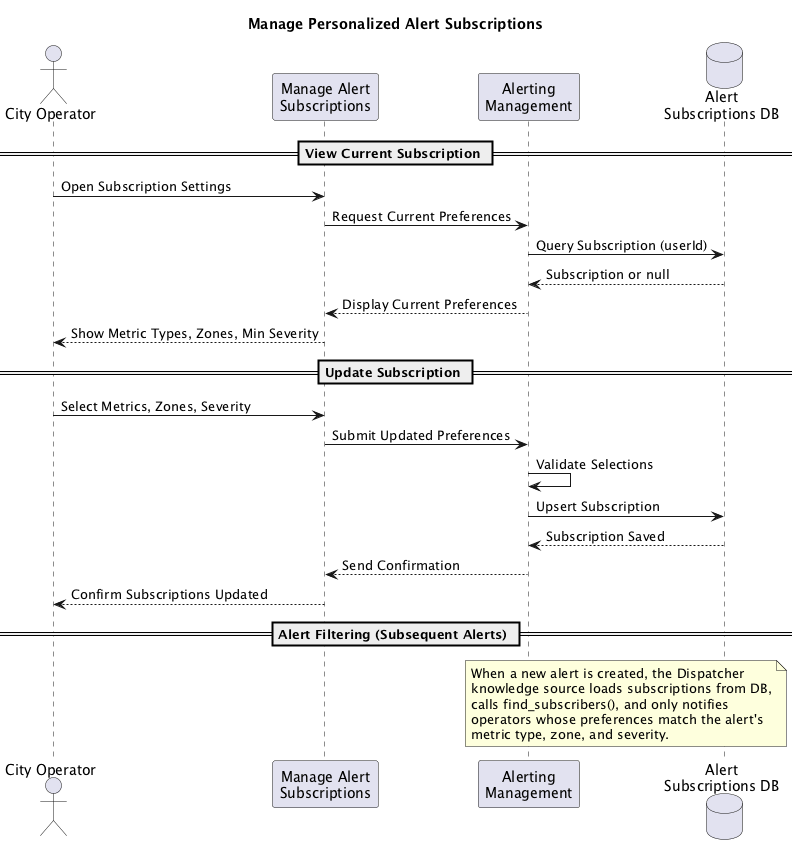

The diagram above was rendered by PlantUML. Its source (embedded in the PNG):
@startuml
title Manage Personalized Alert Subscriptions

actor "City Operator" as Operator
participant "Manage Alert\nSubscriptions" as MAS
participant "Alerting\nManagement" as AM
database "Alert\nSubscriptions DB" as DB

== View Current Subscription ==

Operator -> MAS : Open Subscription Settings
MAS -> AM : Request Current Preferences
AM -> DB : Query Subscription (userId)
DB --> AM : Subscription or null
AM --> MAS : Display Current Preferences
MAS --> Operator : Show Metric Types, Zones, Min Severity

== Update Subscription ==

Operator -> MAS : Select Metrics, Zones, Severity
MAS -> AM : Submit Updated Preferences
AM -> AM : Validate Selections
AM -> DB : Upsert Subscription
DB --> AM : Subscription Saved
AM --> MAS : Send Confirmation
MAS --> Operator : Confirm Subscriptions Updated

== Alert Filtering (Subsequent Alerts) ==

note over AM, DB
  When a new alert is created, the Dispatcher
  knowledge source loads subscriptions from DB,
  calls find_subscribers(), and only notifies
  operators whose preferences match the alert's
  metric type, zone, and severity.
end note

@enduml